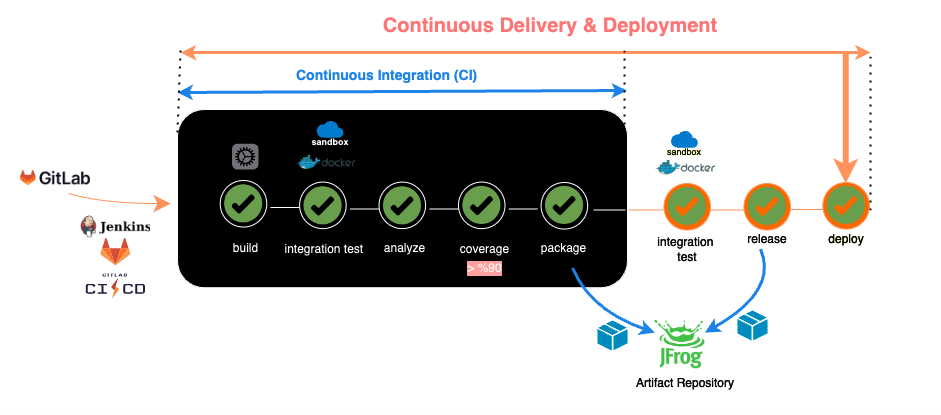

The diagram above was exported from draw.io. Its source (the exported page's mxGraphModel, read from the mxfile embedded in the PNG):
<mxGraphModel dx="1663" dy="2339" grid="1" gridSize="10" guides="1" tooltips="1" connect="1" arrows="1" fold="1" page="1" pageScale="1" pageWidth="583" pageHeight="827" math="0" shadow="0">
  <root>
    <mxCell id="0" />
    <mxCell id="1" parent="0" />
    <mxCell id="2_5fcpRBbX5_CmueTQGg-402" value="" style="rounded=0;whiteSpace=wrap;html=1;container=0;fillColor=#000000;strokeColor=#000000;fontColor=#000000;labelBackgroundColor=none;" vertex="1" parent="1">
      <mxGeometry x="-430" y="-890" width="940" height="413.96" as="geometry" />
    </mxCell>
    <mxCell id="2_5fcpRBbX5_CmueTQGg-403" value="" style="rounded=1;whiteSpace=wrap;html=1;direction=west;" vertex="1" parent="1">
      <mxGeometry x="-253" y="-780.98" width="449.99999999999994" height="178.20999999999998" as="geometry" />
    </mxCell>
    <mxCell id="2_5fcpRBbX5_CmueTQGg-404" value="" style="endArrow=classic;startArrow=classic;html=1;rounded=0;fontColor=#3399FF;strokeColor=#3399FF;strokeWidth=3;" edge="1" parent="1">
      <mxGeometry width="50" height="50" relative="1" as="geometry">
        <mxPoint x="-253" y="-798" as="sourcePoint" />
        <mxPoint x="196.41999999999996" y="-800" as="targetPoint" />
      </mxGeometry>
    </mxCell>
    <mxCell id="2_5fcpRBbX5_CmueTQGg-405" value="Continuous Integration (CI)" style="text;whiteSpace=wrap;html=1;fontColor=#3399FF;fontStyle=1;fontSize=14;" vertex="1" parent="1">
      <mxGeometry x="-135.89" y="-830" width="190" height="40" as="geometry" />
    </mxCell>
    <mxCell id="2_5fcpRBbX5_CmueTQGg-406" value="" style="shape=image;verticalLabelPosition=bottom;labelBackgroundColor=default;verticalAlign=top;aspect=fixed;imageAspect=0;image=https://upload.wikimedia.org/wikipedia/commons/thumb/4/4e/Docker_%28container_engine%29_logo.svg/1280px-Docker_%28container_engine%29_logo.svg.png;" vertex="1" parent="1">
      <mxGeometry x="-134.40999999999997" y="-735.25" width="60" height="14.26" as="geometry" />
    </mxCell>
    <mxCell id="2_5fcpRBbX5_CmueTQGg-407" value="build" style="text;html=1;strokeColor=none;fillColor=none;align=center;verticalAlign=middle;whiteSpace=wrap;rounded=0;" vertex="1" parent="1">
      <mxGeometry x="-223.52941176470588" y="-661.140578105781" width="79.41176470588235" height="38.682439765574124" as="geometry" />
    </mxCell>
    <mxCell id="2_5fcpRBbX5_CmueTQGg-408" value="integration&amp;nbsp;test&lt;span style=&quot;background-color: initial;&quot;&gt;&amp;nbsp;&lt;/span&gt;" style="text;html=1;strokeColor=none;fillColor=none;align=center;verticalAlign=middle;whiteSpace=wrap;rounded=0;movable=1;resizable=1;rotatable=1;deletable=1;editable=1;locked=0;connectable=1;" vertex="1" parent="1">
      <mxGeometry x="-144.11764705882354" y="-660.0012162651037" width="79.41176470588235" height="38.682439765574124" as="geometry" />
    </mxCell>
    <mxCell id="2_5fcpRBbX5_CmueTQGg-409" value="analyze" style="text;html=1;strokeColor=none;fillColor=none;align=center;verticalAlign=middle;whiteSpace=wrap;rounded=0;" vertex="1" parent="1">
      <mxGeometry x="-64.70588235294122" y="-661.140578105781" width="79.41176470588235" height="38.682439765574124" as="geometry" />
    </mxCell>
    <mxCell id="2_5fcpRBbX5_CmueTQGg-410" value="&amp;gt; %90" style="text;html=1;strokeColor=none;fillColor=none;align=center;verticalAlign=middle;whiteSpace=wrap;rounded=0;labelBackgroundColor=#bb1b1b;" vertex="1" parent="1">
      <mxGeometry x="14.70588235294116" y="-641.4512162651038" width="79.41176470588235" height="38.682439765574124" as="geometry" />
    </mxCell>
    <mxCell id="2_5fcpRBbX5_CmueTQGg-411" value="package" style="text;html=1;strokeColor=none;fillColor=none;align=center;verticalAlign=middle;whiteSpace=wrap;rounded=0;" vertex="1" parent="1">
      <mxGeometry x="94.11764705882354" y="-661.140578105781" width="79.41176470588235" height="38.682439765574124" as="geometry" />
    </mxCell>
    <mxCell id="2_5fcpRBbX5_CmueTQGg-412" value="" style="html=1;strokeWidth=1;shadow=0;dashed=0;shape=mxgraph.ios7.misc.settings;fillColor=#8F8E94;strokeColor=none;buttonText=;strokeColor2=#222222;fontColor=#222222;fontSize=8;verticalLabelPosition=bottom;verticalAlign=top;align=center;sketch=0;" vertex="1" parent="1">
      <mxGeometry x="-198.4794117647059" y="-746.7828246870704" width="26.470588235294112" height="25.788293177049418" as="geometry" />
    </mxCell>
    <mxCell id="2_5fcpRBbX5_CmueTQGg-413" value="coverage" style="text;strokeColor=none;fillColor=none;align=center;verticalAlign=middle;rounded=0;fontColor=default;" vertex="1" parent="1">
      <mxGeometry x="14.707647058823568" y="-661.140578105781" width="79.41176470588235" height="38.682439765574124" as="geometry" />
    </mxCell>
    <mxCell id="2_5fcpRBbX5_CmueTQGg-414" value="" style="group" vertex="1" connectable="0" parent="1">
      <mxGeometry x="-130" y="-780.0046670265165" width="60.05000000000001" height="40.00466702651647" as="geometry" />
    </mxCell>
    <mxCell id="2_5fcpRBbX5_CmueTQGg-415" value="" style="shape=image;verticalLabelPosition=bottom;labelBackgroundColor=default;verticalAlign=top;aspect=fixed;imageAspect=0;image=data:image/svg+xml,(base64 omitted: 752 chars);" vertex="1" parent="2_5fcpRBbX5_CmueTQGg-414">
      <mxGeometry x="10.020526315789454" width="40" height="40" as="geometry" />
    </mxCell>
    <mxCell id="2_5fcpRBbX5_CmueTQGg-416" value="sandbox" style="text;html=1;strokeColor=none;fillColor=none;align=center;verticalAlign=middle;whiteSpace=wrap;rounded=0;fontSize=9;fontStyle=1" vertex="1" parent="2_5fcpRBbX5_CmueTQGg-414">
      <mxGeometry y="23.18466702651648" width="60.05" height="16.82" as="geometry" />
    </mxCell>
    <mxCell id="2_5fcpRBbX5_CmueTQGg-417" value="" style="group" vertex="1" connectable="0" parent="1">
      <mxGeometry x="-410" y="-720" width="130" height="128.32000000000008" as="geometry" />
    </mxCell>
    <mxCell id="2_5fcpRBbX5_CmueTQGg-418" value="" style="curved=1;endArrow=classic;html=1;rounded=0;fontSize=20;endSize=14;targetPerimeterSpacing=0;startSize=14;fillColor=#fa6800;strokeColor=#C73500;" edge="1" parent="2_5fcpRBbX5_CmueTQGg-417">
      <mxGeometry width="50" height="50" relative="1" as="geometry">
        <mxPoint x="47.93" y="22.980000000000015" as="sourcePoint" />
        <mxPoint x="150" y="33.110000000000014" as="targetPoint" />
        <Array as="points">
          <mxPoint x="80.93" y="32.98000000000001" />
        </Array>
      </mxGeometry>
    </mxCell>
    <mxCell id="2_5fcpRBbX5_CmueTQGg-419" value="" style="shape=image;verticalLabelPosition=bottom;labelBackgroundColor=default;verticalAlign=top;imageAspect=0;image=https://about.gitlab.com/images/icons/ci-cd-logo.svg;" vertex="1" parent="2_5fcpRBbX5_CmueTQGg-417">
      <mxGeometry x="65.29999999999998" y="103.32000000000008" width="60" height="25" as="geometry" />
    </mxCell>
    <mxCell id="2_5fcpRBbX5_CmueTQGg-420" value="" style="shape=image;verticalLabelPosition=bottom;labelBackgroundColor=default;verticalAlign=top;aspect=fixed;imageAspect=0;image=https://upload.wikimedia.org/wikipedia/commons/thumb/e/e3/Jenkins_logo_with_title.svg/2560px-Jenkins_logo_with_title.svg.png;fontColor=#000000;" vertex="1" parent="2_5fcpRBbX5_CmueTQGg-417">
      <mxGeometry x="60" y="45.110000000000014" width="70" height="22.52" as="geometry" />
    </mxCell>
    <mxCell id="2_5fcpRBbX5_CmueTQGg-421" value="" style="shape=image;verticalLabelPosition=bottom;labelBackgroundColor=default;verticalAlign=top;aspect=fixed;imageAspect=0;image=https://cdn.worldvectorlogo.com/logos/gitlab.svg;" vertex="1" parent="2_5fcpRBbX5_CmueTQGg-417">
      <mxGeometry x="80.3" y="67.63000000000002" width="30" height="27.65" as="geometry" />
    </mxCell>
    <mxCell id="2_5fcpRBbX5_CmueTQGg-422" value="" style="shape=image;verticalLabelPosition=bottom;labelBackgroundColor=default;verticalAlign=top;aspect=fixed;imageAspect=0;image=https://upload.wikimedia.org/wikipedia/commons/thumb/c/c8/GitLab_logo_%282%29.svg/2560px-GitLab_logo_%282%29.svg.png;" vertex="1" parent="2_5fcpRBbX5_CmueTQGg-417">
      <mxGeometry width="70" height="15.11" as="geometry" />
    </mxCell>
    <mxCell id="2_5fcpRBbX5_CmueTQGg-423" value="" style="group" vertex="1" connectable="0" parent="1">
      <mxGeometry x="-210.29411764705884" y="-710.0014658852471" width="79.41176470588235" height="47.99743617475513" as="geometry" />
    </mxCell>
    <mxCell id="2_5fcpRBbX5_CmueTQGg-424" value="" style="ellipse;whiteSpace=wrap;html=1;aspect=fixed;" vertex="1" parent="2_5fcpRBbX5_CmueTQGg-423">
      <mxGeometry width="46.54904856126841" height="46.54904856126841" as="geometry" />
    </mxCell>
    <mxCell id="2_5fcpRBbX5_CmueTQGg-425" value="" style="endArrow=none;html=1;rounded=0;" edge="1" parent="2_5fcpRBbX5_CmueTQGg-423">
      <mxGeometry width="50" height="50" relative="1" as="geometry">
        <mxPoint x="50.29411764705882" y="27.032746321588824" as="sourcePoint" />
        <mxPoint x="79.41176470588235" y="27.032746321588824" as="targetPoint" />
      </mxGeometry>
    </mxCell>
    <mxCell id="2_5fcpRBbX5_CmueTQGg-426" value="" style="shape=image;html=1;verticalAlign=top;verticalLabelPosition=bottom;labelBackgroundColor=#ffffff;imageAspect=0;aspect=fixed;image=https://cdn3.iconfinder.com/data/icons/miscellaneous-80/60/check-128.png" vertex="1" parent="2_5fcpRBbX5_CmueTQGg-423">
      <mxGeometry x="4.407352941176449" y="4.293750813978633" width="38.0967749305976" height="38.0967749305976" as="geometry" />
    </mxCell>
    <mxCell id="2_5fcpRBbX5_CmueTQGg-427" value="" style="group" vertex="1" connectable="0" parent="1">
      <mxGeometry x="-130.88235294117646" y="-708.4113043369183" width="79.41176470588235" height="47.997436174755165" as="geometry" />
    </mxCell>
    <mxCell id="2_5fcpRBbX5_CmueTQGg-428" value="" style="ellipse;whiteSpace=wrap;html=1;aspect=fixed;" vertex="1" parent="2_5fcpRBbX5_CmueTQGg-427">
      <mxGeometry width="46.549048561268435" height="46.549048561268435" as="geometry" />
    </mxCell>
    <mxCell id="2_5fcpRBbX5_CmueTQGg-429" value="" style="endArrow=none;html=1;rounded=0;" edge="1" parent="2_5fcpRBbX5_CmueTQGg-427">
      <mxGeometry width="50" height="50" relative="1" as="geometry">
        <mxPoint x="50.29411764705882" y="27.032746321588835" as="sourcePoint" />
        <mxPoint x="79.41176470588235" y="27.032746321588835" as="targetPoint" />
      </mxGeometry>
    </mxCell>
    <mxCell id="2_5fcpRBbX5_CmueTQGg-430" value="" style="shape=image;html=1;verticalAlign=top;verticalLabelPosition=bottom;labelBackgroundColor=#ffffff;imageAspect=0;aspect=fixed;image=https://cdn3.iconfinder.com/data/icons/miscellaneous-80/60/check-128.png" vertex="1" parent="2_5fcpRBbX5_CmueTQGg-427">
      <mxGeometry x="4.407352941176449" y="4.663499547105632" width="38.0967749305976" height="38.0967749305976" as="geometry" />
    </mxCell>
    <mxCell id="2_5fcpRBbX5_CmueTQGg-431" value="" style="group" vertex="1" connectable="0" parent="1">
      <mxGeometry x="-51.470588235294144" y="-708.4113043369183" width="79.41176470588235" height="47.997436174755165" as="geometry" />
    </mxCell>
    <mxCell id="2_5fcpRBbX5_CmueTQGg-432" value="" style="ellipse;whiteSpace=wrap;html=1;aspect=fixed;" vertex="1" parent="2_5fcpRBbX5_CmueTQGg-431">
      <mxGeometry width="46.549048561268435" height="46.549048561268435" as="geometry" />
    </mxCell>
    <mxCell id="2_5fcpRBbX5_CmueTQGg-433" value="" style="endArrow=none;html=1;rounded=0;" edge="1" parent="2_5fcpRBbX5_CmueTQGg-431">
      <mxGeometry width="50" height="50" relative="1" as="geometry">
        <mxPoint x="50.29411764705882" y="27.032746321588835" as="sourcePoint" />
        <mxPoint x="79.41176470588235" y="27.032746321588835" as="targetPoint" />
      </mxGeometry>
    </mxCell>
    <mxCell id="2_5fcpRBbX5_CmueTQGg-434" value="" style="shape=image;html=1;verticalAlign=top;verticalLabelPosition=bottom;labelBackgroundColor=#ffffff;imageAspect=0;aspect=fixed;image=https://cdn3.iconfinder.com/data/icons/miscellaneous-80/60/check-128.png" vertex="1" parent="2_5fcpRBbX5_CmueTQGg-431">
      <mxGeometry x="4.407352941176449" y="4.663499547105632" width="38.0967749305976" height="38.0967749305976" as="geometry" />
    </mxCell>
    <mxCell id="2_5fcpRBbX5_CmueTQGg-435" value="" style="ellipse;whiteSpace=wrap;html=1;aspect=fixed;" vertex="1" parent="1">
      <mxGeometry x="27.941176470588232" y="-708.4113043369183" width="46.549048561268435" height="46.549048561268435" as="geometry" />
    </mxCell>
    <mxCell id="2_5fcpRBbX5_CmueTQGg-436" value="" style="endArrow=none;html=1;rounded=0;" edge="1" parent="1">
      <mxGeometry width="50" height="50" relative="1" as="geometry">
        <mxPoint x="78.23529411764707" y="-681.3785580153294" as="sourcePoint" />
        <mxPoint x="107.35294117647061" y="-681.3785580153294" as="targetPoint" />
      </mxGeometry>
    </mxCell>
    <mxCell id="2_5fcpRBbX5_CmueTQGg-437" value="" style="shape=image;html=1;verticalAlign=top;verticalLabelPosition=bottom;labelBackgroundColor=#ffffff;imageAspect=0;aspect=fixed;image=https://cdn3.iconfinder.com/data/icons/miscellaneous-80/60/check-128.png" vertex="1" parent="1">
      <mxGeometry x="32.348529411764616" y="-704.1217350408798" width="38.0967749305976" height="38.0967749305976" as="geometry" />
    </mxCell>
    <mxCell id="2_5fcpRBbX5_CmueTQGg-438" value="" style="ellipse;whiteSpace=wrap;html=1;aspect=fixed;" vertex="1" parent="1">
      <mxGeometry x="110.5929411764705" y="-708.0013043369183" width="46.549048561268435" height="46.549048561268435" as="geometry" />
    </mxCell>
    <mxCell id="2_5fcpRBbX5_CmueTQGg-439" value="" style="shape=image;html=1;verticalAlign=top;verticalLabelPosition=bottom;labelBackgroundColor=#ffffff;imageAspect=0;aspect=fixed;image=https://cdn3.iconfinder.com/data/icons/miscellaneous-80/60/check-128.png" vertex="1" parent="1">
      <mxGeometry x="115.00029411764694" y="-704.1372418783012" width="38.0967749305976" height="38.0967749305976" as="geometry" />
    </mxCell>
    <mxCell id="2_5fcpRBbX5_CmueTQGg-440" value="" style="endArrow=none;html=1;rounded=0;" edge="1" parent="1">
      <mxGeometry width="50" height="50" relative="1" as="geometry">
        <mxPoint x="163" y="-680.3785580153294" as="sourcePoint" />
        <mxPoint x="195" y="-680.3785580153294" as="targetPoint" />
      </mxGeometry>
    </mxCell>
    <mxCell id="2_5fcpRBbX5_CmueTQGg-441" value="" style="endArrow=none;html=1;rounded=0;fillColor=#fa6800;strokeColor=#C73500;" edge="1" parent="1">
      <mxGeometry width="50" height="50" relative="1" as="geometry">
        <mxPoint x="198" y="-680.3785580153294" as="sourcePoint" />
        <mxPoint x="233" y="-680.3785580153294" as="targetPoint" />
      </mxGeometry>
    </mxCell>
    <mxCell id="2_5fcpRBbX5_CmueTQGg-442" value="" style="ellipse;whiteSpace=wrap;html=1;aspect=fixed;fillColor=#fa6800;fontColor=#000000;strokeColor=#C73500;" vertex="1" parent="1">
      <mxGeometry x="233.45294117647063" y="-707.0013043369183" width="46.549048561268435" height="46.549048561268435" as="geometry" />
    </mxCell>
    <mxCell id="2_5fcpRBbX5_CmueTQGg-443" value="" style="shape=image;html=1;verticalAlign=top;verticalLabelPosition=bottom;labelBackgroundColor=#ffffff;imageAspect=0;aspect=fixed;image=https://cdn3.iconfinder.com/data/icons/miscellaneous-80/60/check-128.png" vertex="1" parent="1">
      <mxGeometry x="237.86029411764696" y="-703.1372418783012" width="38.0967749305976" height="38.0967749305976" as="geometry" />
    </mxCell>
    <mxCell id="2_5fcpRBbX5_CmueTQGg-444" value="" style="endArrow=none;html=1;rounded=0;fillColor=#fa6800;strokeColor=#C73500;" edge="1" parent="1">
      <mxGeometry width="50" height="50" relative="1" as="geometry">
        <mxPoint x="280" y="-680.3785580153294" as="sourcePoint" />
        <mxPoint x="314" y="-680.3785580153294" as="targetPoint" />
      </mxGeometry>
    </mxCell>
    <mxCell id="2_5fcpRBbX5_CmueTQGg-445" value="" style="ellipse;whiteSpace=wrap;html=1;aspect=fixed;fillColor=#fa6800;fontColor=#000000;strokeColor=#C73500;" vertex="1" parent="1">
      <mxGeometry x="313.45294117647063" y="-707.0013043369183" width="46.549048561268435" height="46.549048561268435" as="geometry" />
    </mxCell>
    <mxCell id="2_5fcpRBbX5_CmueTQGg-446" value="" style="shape=image;html=1;verticalAlign=top;verticalLabelPosition=bottom;labelBackgroundColor=#ffffff;imageAspect=0;aspect=fixed;image=https://cdn3.iconfinder.com/data/icons/miscellaneous-80/60/check-128.png" vertex="1" parent="1">
      <mxGeometry x="317.86029411764696" y="-703.1372418783012" width="38.0967749305976" height="38.0967749305976" as="geometry" />
    </mxCell>
    <mxCell id="2_5fcpRBbX5_CmueTQGg-447" value="" style="endArrow=none;html=1;rounded=0;fillColor=#fa6800;strokeColor=#C73500;" edge="1" parent="1">
      <mxGeometry width="50" height="50" relative="1" as="geometry">
        <mxPoint x="360" y="-681" as="sourcePoint" />
        <mxPoint x="393" y="-681" as="targetPoint" />
      </mxGeometry>
    </mxCell>
    <mxCell id="2_5fcpRBbX5_CmueTQGg-448" value="" style="ellipse;whiteSpace=wrap;html=1;aspect=fixed;fillColor=#fa6800;fontColor=#000000;strokeColor=#C73500;" vertex="1" parent="1">
      <mxGeometry x="392.3629411764706" y="-708.0013043369183" width="46.549048561268435" height="46.549048561268435" as="geometry" />
    </mxCell>
    <mxCell id="2_5fcpRBbX5_CmueTQGg-449" value="" style="shape=image;html=1;verticalAlign=top;verticalLabelPosition=bottom;labelBackgroundColor=#ffffff;imageAspect=0;aspect=fixed;image=https://cdn3.iconfinder.com/data/icons/miscellaneous-80/60/check-128.png" vertex="1" parent="1">
      <mxGeometry x="396.7702941176469" y="-704.1372418783012" width="38.0967749305976" height="38.0967749305976" as="geometry" />
    </mxCell>
    <mxCell id="2_5fcpRBbX5_CmueTQGg-450" value="" style="shape=image;verticalLabelPosition=bottom;labelBackgroundColor=default;verticalAlign=top;aspect=fixed;imageAspect=0;image=https://upload.wikimedia.org/wikipedia/commons/thumb/4/4e/Docker_%28container_engine%29_logo.svg/1280px-Docker_%28container_engine%29_logo.svg.png;" vertex="1" parent="1">
      <mxGeometry x="225" y="-730" width="60" height="14.26" as="geometry" />
    </mxCell>
    <mxCell id="2_5fcpRBbX5_CmueTQGg-451" value="" style="group;fontColor=#1b1818;" vertex="1" connectable="0" parent="1">
      <mxGeometry x="224.41000000000008" y="-770.0046670265165" width="60.05000000000001" height="40.00466702651647" as="geometry" />
    </mxCell>
    <mxCell id="2_5fcpRBbX5_CmueTQGg-452" value="" style="shape=image;verticalLabelPosition=bottom;labelBackgroundColor=default;verticalAlign=top;aspect=fixed;imageAspect=0;image=data:image/svg+xml,(base64 omitted: 752 chars);" vertex="1" parent="2_5fcpRBbX5_CmueTQGg-451">
      <mxGeometry x="10.020526315789454" width="40" height="40" as="geometry" />
    </mxCell>
    <mxCell id="2_5fcpRBbX5_CmueTQGg-453" value="&lt;font color=&quot;#ffff66&quot;&gt;sandbox&lt;/font&gt;" style="text;html=1;strokeColor=none;fillColor=none;align=center;verticalAlign=middle;whiteSpace=wrap;rounded=0;fontSize=9;fontStyle=0" vertex="1" parent="2_5fcpRBbX5_CmueTQGg-451">
      <mxGeometry y="23.18466702651648" width="60.05" height="16.82" as="geometry" />
    </mxCell>
    <mxCell id="2_5fcpRBbX5_CmueTQGg-454" value="integration&amp;nbsp; test" style="text;html=1;strokeColor=none;fillColor=none;align=center;verticalAlign=middle;whiteSpace=wrap;rounded=0;fontColor=#F5F5F5;" vertex="1" parent="1">
      <mxGeometry x="226.73000000000002" y="-655.66" width="60" height="30" as="geometry" />
    </mxCell>
    <mxCell id="2_5fcpRBbX5_CmueTQGg-455" value="" style="curved=1;endArrow=classic;html=1;rounded=0;fontColor=#66B2FF;strokeColor=#3399FF;strokeWidth=3;entryX=0;entryY=0.25;entryDx=0;entryDy=0;" edge="1" parent="1" source="2_5fcpRBbX5_CmueTQGg-411" target="2_5fcpRBbX5_CmueTQGg-456">
      <mxGeometry width="50" height="50" relative="1" as="geometry">
        <mxPoint x="147" y="-530" as="sourcePoint" />
        <mxPoint x="220" y="-540" as="targetPoint" />
        <Array as="points">
          <mxPoint x="160" y="-580" />
        </Array>
      </mxGeometry>
    </mxCell>
    <mxCell id="2_5fcpRBbX5_CmueTQGg-456" value="" style="shape=image;verticalLabelPosition=bottom;labelBackgroundColor=default;verticalAlign=top;aspect=fixed;imageAspect=0;image=https://seeklogo.com/images/J/jfrog-logo-BECF90A154-seeklogo.com.png;" vertex="1" parent="1">
      <mxGeometry x="224.40999999999997" y="-570" width="50" height="48.33" as="geometry" />
    </mxCell>
    <mxCell id="2_5fcpRBbX5_CmueTQGg-457" value="" style="verticalLabelPosition=bottom;html=1;verticalAlign=top;align=center;strokeColor=none;fillColor=#00BEF2;shape=mxgraph.azure.cloud_service_package_file;" vertex="1" parent="1">
      <mxGeometry x="167" y="-570" width="30" height="30" as="geometry" />
    </mxCell>
    <mxCell id="2_5fcpRBbX5_CmueTQGg-458" value="release" style="text;html=1;strokeColor=none;fillColor=none;align=center;verticalAlign=middle;whiteSpace=wrap;rounded=0;fontColor=#F5F5F5;" vertex="1" parent="1">
      <mxGeometry x="306.9100000000001" y="-666.04" width="60" height="30" as="geometry" />
    </mxCell>
    <mxCell id="2_5fcpRBbX5_CmueTQGg-459" value="Artifact Repository" style="text;html=1;strokeColor=none;fillColor=none;align=center;verticalAlign=middle;whiteSpace=wrap;rounded=0;fontColor=#F5F5F5;" vertex="1" parent="1">
      <mxGeometry x="197.98000000000002" y="-521.67" width="114.04" height="30" as="geometry" />
    </mxCell>
    <mxCell id="2_5fcpRBbX5_CmueTQGg-460" value="" style="curved=1;endArrow=classic;html=1;rounded=0;fontColor=#66B2FF;strokeColor=#3399FF;strokeWidth=3;entryX=1;entryY=0.25;entryDx=0;entryDy=0;" edge="1" parent="1" target="2_5fcpRBbX5_CmueTQGg-456">
      <mxGeometry width="50" height="50" relative="1" as="geometry">
        <mxPoint x="330" y="-641.45" as="sourcePoint" />
        <mxPoint x="412" y="-577.45" as="targetPoint" />
        <Array as="points">
          <mxPoint x="348" y="-599.45" />
        </Array>
      </mxGeometry>
    </mxCell>
    <mxCell id="2_5fcpRBbX5_CmueTQGg-461" value="" style="verticalLabelPosition=bottom;html=1;verticalAlign=top;align=center;strokeColor=none;fillColor=#00BEF2;shape=mxgraph.azure.cloud_service_package_file;" vertex="1" parent="1">
      <mxGeometry x="306.90999999999997" y="-580" width="30" height="30" as="geometry" />
    </mxCell>
    <mxCell id="2_5fcpRBbX5_CmueTQGg-462" value="" style="endArrow=classic;startArrow=classic;html=1;rounded=0;fontColor=#3399FF;strokeColor=#C73500;strokeWidth=3;fillColor=#fa6800;" edge="1" parent="1">
      <mxGeometry width="50" height="50" relative="1" as="geometry">
        <mxPoint x="-249.70999999999998" y="-838" as="sourcePoint" />
        <mxPoint x="440" y="-838" as="targetPoint" />
      </mxGeometry>
    </mxCell>
    <mxCell id="2_5fcpRBbX5_CmueTQGg-463" value="" style="endArrow=none;dashed=1;html=1;dashPattern=1 3;strokeWidth=2;rounded=0;strokeColor=#FFFFFF;spacingBottom=10;spacingLeft=7;spacingRight=5;textOpacity=70;" edge="1" parent="1">
      <mxGeometry width="50" height="50" relative="1" as="geometry">
        <mxPoint x="-252.99999999999955" y="-758" as="sourcePoint" />
        <mxPoint x="-250" y="-840" as="targetPoint" />
      </mxGeometry>
    </mxCell>
    <mxCell id="2_5fcpRBbX5_CmueTQGg-464" value="" style="endArrow=none;dashed=1;html=1;dashPattern=1 3;strokeWidth=2;rounded=0;strokeColor=#FFFFFF;spacingBottom=10;spacingLeft=7;spacingRight=5;textOpacity=70;" edge="1" parent="1">
      <mxGeometry width="50" height="50" relative="1" as="geometry">
        <mxPoint x="194.00000000000045" y="-758" as="sourcePoint" />
        <mxPoint x="194" y="-840" as="targetPoint" />
      </mxGeometry>
    </mxCell>
    <mxCell id="2_5fcpRBbX5_CmueTQGg-465" value="" style="endArrow=none;dashed=1;html=1;dashPattern=1 3;strokeWidth=2;rounded=0;strokeColor=#FFFFFF;spacingBottom=10;spacingLeft=7;spacingRight=5;textOpacity=70;" edge="1" parent="1">
      <mxGeometry width="50" height="50" relative="1" as="geometry">
        <mxPoint x="440" y="-680" as="sourcePoint" />
        <mxPoint x="440" y="-840" as="targetPoint" />
      </mxGeometry>
    </mxCell>
    <mxCell id="2_5fcpRBbX5_CmueTQGg-466" value="" style="endArrow=classic;html=1;rounded=0;fillColor=#fa6800;strokeColor=#C73500;strokeWidth=6;" edge="1" parent="1">
      <mxGeometry width="50" height="50" relative="1" as="geometry">
        <mxPoint x="415.28999999999996" y="-837" as="sourcePoint" />
        <mxPoint x="415.28999999999996" y="-707" as="targetPoint" />
      </mxGeometry>
    </mxCell>
    <mxCell id="2_5fcpRBbX5_CmueTQGg-467" value="Continuous Delivery &amp;amp; Deployment" style="text;html=1;strokeColor=none;fillColor=none;align=center;verticalAlign=middle;whiteSpace=wrap;rounded=0;fontColor=#FF3333;fontSize=20;fontStyle=1" vertex="1" parent="1">
      <mxGeometry x="-64.65999999999997" y="-880" width="370" height="30" as="geometry" />
    </mxCell>
    <mxCell id="2_5fcpRBbX5_CmueTQGg-468" value="deploy" style="text;html=1;strokeColor=none;fillColor=none;align=center;verticalAlign=middle;whiteSpace=wrap;rounded=0;fontColor=#FFFFCC;" vertex="1" parent="1">
      <mxGeometry x="385.64" y="-666.04" width="60" height="30" as="geometry" />
    </mxCell>
  </root>
</mxGraphModel>